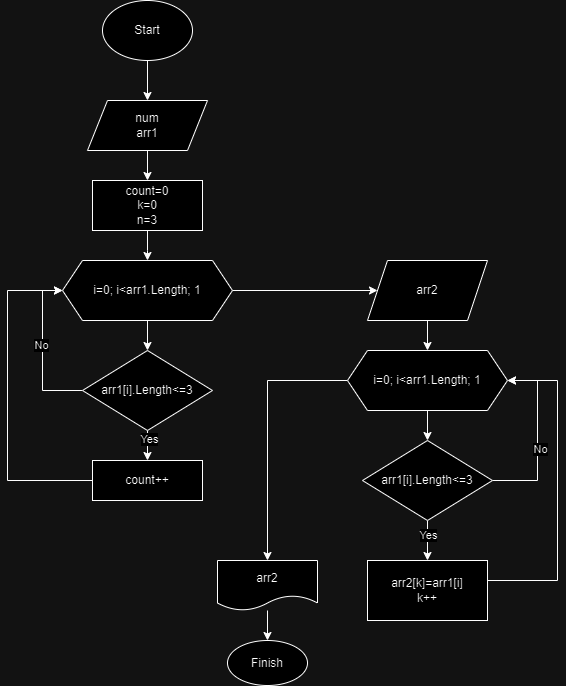

The diagram above was exported from draw.io. Its source (the exported page's mxGraphModel, read from the mxfile embedded in the PNG):
<mxGraphModel dx="1386" dy="767" grid="1" gridSize="10" guides="1" tooltips="1" connect="1" arrows="1" fold="1" page="1" pageScale="1" pageWidth="827" pageHeight="1169" math="0" shadow="0">
  <root>
    <mxCell id="0" />
    <mxCell id="1" parent="0" />
    <mxCell id="j64XxLuPdd26MK-CCdkx-3" style="edgeStyle=orthogonalEdgeStyle;rounded=0;orthogonalLoop=1;jettySize=auto;html=1;" parent="1" source="j64XxLuPdd26MK-CCdkx-1" target="j64XxLuPdd26MK-CCdkx-2" edge="1">
      <mxGeometry relative="1" as="geometry" />
    </mxCell>
    <mxCell id="j64XxLuPdd26MK-CCdkx-1" value="Start" style="ellipse;whiteSpace=wrap;html=1;" parent="1" vertex="1">
      <mxGeometry x="345" y="40" width="90" height="60" as="geometry" />
    </mxCell>
    <mxCell id="Xn5luxQY7wYCAEpVUkT5-2" value="" style="edgeStyle=orthogonalEdgeStyle;rounded=0;orthogonalLoop=1;jettySize=auto;html=1;entryX=0.5;entryY=0;entryDx=0;entryDy=0;" edge="1" parent="1" source="j64XxLuPdd26MK-CCdkx-2" target="Xn5luxQY7wYCAEpVUkT5-3">
      <mxGeometry relative="1" as="geometry">
        <mxPoint x="390" y="270" as="targetPoint" />
      </mxGeometry>
    </mxCell>
    <mxCell id="j64XxLuPdd26MK-CCdkx-2" value="num&lt;br&gt;arr1" style="shape=parallelogram;perimeter=parallelogramPerimeter;whiteSpace=wrap;html=1;fixedSize=1;" parent="1" vertex="1">
      <mxGeometry x="330" y="140" width="120" height="50" as="geometry" />
    </mxCell>
    <mxCell id="Xn5luxQY7wYCAEpVUkT5-5" value="" style="edgeStyle=orthogonalEdgeStyle;rounded=0;orthogonalLoop=1;jettySize=auto;html=1;" edge="1" parent="1" source="Xn5luxQY7wYCAEpVUkT5-3">
      <mxGeometry relative="1" as="geometry">
        <mxPoint x="390" y="300" as="targetPoint" />
      </mxGeometry>
    </mxCell>
    <mxCell id="Xn5luxQY7wYCAEpVUkT5-3" value="count=0&lt;br&gt;k=0&lt;br&gt;n=3" style="rounded=0;whiteSpace=wrap;html=1;" vertex="1" parent="1">
      <mxGeometry x="335" y="220" width="110" height="50" as="geometry" />
    </mxCell>
    <mxCell id="Xn5luxQY7wYCAEpVUkT5-8" value="" style="edgeStyle=orthogonalEdgeStyle;rounded=0;orthogonalLoop=1;jettySize=auto;html=1;" edge="1" parent="1" source="Xn5luxQY7wYCAEpVUkT5-6" target="Xn5luxQY7wYCAEpVUkT5-7">
      <mxGeometry relative="1" as="geometry" />
    </mxCell>
    <mxCell id="Xn5luxQY7wYCAEpVUkT5-17" value="" style="edgeStyle=orthogonalEdgeStyle;rounded=0;orthogonalLoop=1;jettySize=auto;html=1;entryX=0;entryY=0.5;entryDx=0;entryDy=0;" edge="1" parent="1" source="Xn5luxQY7wYCAEpVUkT5-6" target="Xn5luxQY7wYCAEpVUkT5-19">
      <mxGeometry relative="1" as="geometry">
        <mxPoint x="500" y="330" as="targetPoint" />
      </mxGeometry>
    </mxCell>
    <mxCell id="Xn5luxQY7wYCAEpVUkT5-6" value="i=0; i&amp;lt;arr1.Length; 1" style="shape=hexagon;perimeter=hexagonPerimeter2;whiteSpace=wrap;html=1;fixedSize=1;" vertex="1" parent="1">
      <mxGeometry x="305" y="300" width="170" height="60" as="geometry" />
    </mxCell>
    <mxCell id="Xn5luxQY7wYCAEpVUkT5-10" value="" style="edgeStyle=orthogonalEdgeStyle;rounded=0;orthogonalLoop=1;jettySize=auto;html=1;" edge="1" parent="1" source="Xn5luxQY7wYCAEpVUkT5-7" target="Xn5luxQY7wYCAEpVUkT5-9">
      <mxGeometry relative="1" as="geometry" />
    </mxCell>
    <mxCell id="Xn5luxQY7wYCAEpVUkT5-11" value="Yes" style="edgeLabel;html=1;align=center;verticalAlign=middle;resizable=0;points=[];" vertex="1" connectable="0" parent="Xn5luxQY7wYCAEpVUkT5-10">
      <mxGeometry x="-0.68" y="1" relative="1" as="geometry">
        <mxPoint as="offset" />
      </mxGeometry>
    </mxCell>
    <mxCell id="Xn5luxQY7wYCAEpVUkT5-12" style="edgeStyle=orthogonalEdgeStyle;rounded=0;orthogonalLoop=1;jettySize=auto;html=1;exitX=0;exitY=0.5;exitDx=0;exitDy=0;entryX=0;entryY=0.5;entryDx=0;entryDy=0;" edge="1" parent="1" source="Xn5luxQY7wYCAEpVUkT5-7" target="Xn5luxQY7wYCAEpVUkT5-6">
      <mxGeometry relative="1" as="geometry" />
    </mxCell>
    <mxCell id="Xn5luxQY7wYCAEpVUkT5-13" value="No" style="edgeLabel;html=1;align=center;verticalAlign=middle;resizable=0;points=[];" vertex="1" connectable="0" parent="Xn5luxQY7wYCAEpVUkT5-12">
      <mxGeometry x="0.075" y="2" relative="1" as="geometry">
        <mxPoint as="offset" />
      </mxGeometry>
    </mxCell>
    <mxCell id="Xn5luxQY7wYCAEpVUkT5-7" value="arr1[i].Length&amp;lt;=3" style="rhombus;whiteSpace=wrap;html=1;" vertex="1" parent="1">
      <mxGeometry x="325" y="390" width="130" height="80" as="geometry" />
    </mxCell>
    <mxCell id="Xn5luxQY7wYCAEpVUkT5-14" style="edgeStyle=orthogonalEdgeStyle;rounded=0;orthogonalLoop=1;jettySize=auto;html=1;exitX=0;exitY=0.5;exitDx=0;exitDy=0;entryX=0;entryY=0.5;entryDx=0;entryDy=0;" edge="1" parent="1" source="Xn5luxQY7wYCAEpVUkT5-9" target="Xn5luxQY7wYCAEpVUkT5-6">
      <mxGeometry relative="1" as="geometry">
        <Array as="points">
          <mxPoint x="250" y="520" />
          <mxPoint x="250" y="330" />
        </Array>
      </mxGeometry>
    </mxCell>
    <mxCell id="Xn5luxQY7wYCAEpVUkT5-9" value="count++" style="whiteSpace=wrap;html=1;" vertex="1" parent="1">
      <mxGeometry x="335" y="500" width="110" height="40" as="geometry" />
    </mxCell>
    <mxCell id="Xn5luxQY7wYCAEpVUkT5-15" style="edgeStyle=orthogonalEdgeStyle;rounded=0;orthogonalLoop=1;jettySize=auto;html=1;exitX=0.5;exitY=1;exitDx=0;exitDy=0;" edge="1" parent="1" source="Xn5luxQY7wYCAEpVUkT5-9" target="Xn5luxQY7wYCAEpVUkT5-9">
      <mxGeometry relative="1" as="geometry" />
    </mxCell>
    <mxCell id="Xn5luxQY7wYCAEpVUkT5-22" value="" style="edgeStyle=orthogonalEdgeStyle;rounded=0;orthogonalLoop=1;jettySize=auto;html=1;" edge="1" parent="1" source="Xn5luxQY7wYCAEpVUkT5-19" target="Xn5luxQY7wYCAEpVUkT5-21">
      <mxGeometry relative="1" as="geometry" />
    </mxCell>
    <mxCell id="Xn5luxQY7wYCAEpVUkT5-19" value="arr2" style="shape=parallelogram;perimeter=parallelogramPerimeter;whiteSpace=wrap;html=1;fixedSize=1;" vertex="1" parent="1">
      <mxGeometry x="610" y="300" width="120" height="60" as="geometry" />
    </mxCell>
    <mxCell id="Xn5luxQY7wYCAEpVUkT5-26" value="" style="edgeStyle=orthogonalEdgeStyle;rounded=0;orthogonalLoop=1;jettySize=auto;html=1;entryX=0.5;entryY=0;entryDx=0;entryDy=0;" edge="1" parent="1" source="Xn5luxQY7wYCAEpVUkT5-21" target="Xn5luxQY7wYCAEpVUkT5-27">
      <mxGeometry relative="1" as="geometry">
        <mxPoint x="550" y="480" as="targetPoint" />
      </mxGeometry>
    </mxCell>
    <mxCell id="Xn5luxQY7wYCAEpVUkT5-36" style="edgeStyle=orthogonalEdgeStyle;rounded=0;orthogonalLoop=1;jettySize=auto;html=1;exitX=0;exitY=0.5;exitDx=0;exitDy=0;entryX=0.5;entryY=0;entryDx=0;entryDy=0;" edge="1" parent="1" source="Xn5luxQY7wYCAEpVUkT5-21" target="Xn5luxQY7wYCAEpVUkT5-35">
      <mxGeometry relative="1" as="geometry" />
    </mxCell>
    <mxCell id="Xn5luxQY7wYCAEpVUkT5-21" value="i=0; i&amp;lt;arr1.Length; 1" style="shape=hexagon;perimeter=hexagonPerimeter2;whiteSpace=wrap;html=1;fixedSize=1;" vertex="1" parent="1">
      <mxGeometry x="590" y="390" width="160" height="60" as="geometry" />
    </mxCell>
    <mxCell id="Xn5luxQY7wYCAEpVUkT5-29" value="" style="edgeStyle=orthogonalEdgeStyle;rounded=0;orthogonalLoop=1;jettySize=auto;html=1;" edge="1" parent="1" source="Xn5luxQY7wYCAEpVUkT5-27" target="Xn5luxQY7wYCAEpVUkT5-28">
      <mxGeometry relative="1" as="geometry" />
    </mxCell>
    <mxCell id="Xn5luxQY7wYCAEpVUkT5-30" value="Yes" style="edgeLabel;html=1;align=center;verticalAlign=middle;resizable=0;points=[];" vertex="1" connectable="0" parent="Xn5luxQY7wYCAEpVUkT5-29">
      <mxGeometry x="-0.2889" relative="1" as="geometry">
        <mxPoint as="offset" />
      </mxGeometry>
    </mxCell>
    <mxCell id="Xn5luxQY7wYCAEpVUkT5-31" style="edgeStyle=orthogonalEdgeStyle;rounded=0;orthogonalLoop=1;jettySize=auto;html=1;entryX=1;entryY=0.5;entryDx=0;entryDy=0;" edge="1" parent="1" source="Xn5luxQY7wYCAEpVUkT5-27" target="Xn5luxQY7wYCAEpVUkT5-21">
      <mxGeometry relative="1" as="geometry">
        <Array as="points">
          <mxPoint x="780" y="520" />
          <mxPoint x="780" y="420" />
        </Array>
      </mxGeometry>
    </mxCell>
    <mxCell id="Xn5luxQY7wYCAEpVUkT5-32" value="No" style="edgeLabel;html=1;align=center;verticalAlign=middle;resizable=0;points=[];" vertex="1" connectable="0" parent="Xn5luxQY7wYCAEpVUkT5-31">
      <mxGeometry x="-0.1226" y="-2" relative="1" as="geometry">
        <mxPoint as="offset" />
      </mxGeometry>
    </mxCell>
    <mxCell id="Xn5luxQY7wYCAEpVUkT5-28" value="arr2[k]=arr1[i]&lt;br&gt;k++" style="whiteSpace=wrap;html=1;" vertex="1" parent="1">
      <mxGeometry x="610" y="600" width="120" height="60" as="geometry" />
    </mxCell>
    <mxCell id="Xn5luxQY7wYCAEpVUkT5-34" value="" style="edgeStyle=orthogonalEdgeStyle;rounded=0;orthogonalLoop=1;jettySize=auto;html=1;entryX=1;entryY=0.5;entryDx=0;entryDy=0;" edge="1" parent="1" source="Xn5luxQY7wYCAEpVUkT5-28" target="Xn5luxQY7wYCAEpVUkT5-21">
      <mxGeometry relative="1" as="geometry">
        <mxPoint x="610" y="630" as="sourcePoint" />
        <mxPoint x="750" y="420" as="targetPoint" />
        <Array as="points">
          <mxPoint x="800" y="620" />
          <mxPoint x="800" y="420" />
        </Array>
      </mxGeometry>
    </mxCell>
    <mxCell id="Xn5luxQY7wYCAEpVUkT5-27" value="arr1[i].Length&amp;lt;=3" style="rhombus;whiteSpace=wrap;html=1;" vertex="1" parent="1">
      <mxGeometry x="605" y="480" width="130" height="80" as="geometry" />
    </mxCell>
    <mxCell id="Xn5luxQY7wYCAEpVUkT5-38" value="" style="edgeStyle=orthogonalEdgeStyle;rounded=0;orthogonalLoop=1;jettySize=auto;html=1;" edge="1" parent="1" source="Xn5luxQY7wYCAEpVUkT5-35" target="Xn5luxQY7wYCAEpVUkT5-37">
      <mxGeometry relative="1" as="geometry" />
    </mxCell>
    <mxCell id="Xn5luxQY7wYCAEpVUkT5-35" value="arr2" style="shape=document;whiteSpace=wrap;html=1;boundedLbl=1;" vertex="1" parent="1">
      <mxGeometry x="460" y="600" width="100" height="50" as="geometry" />
    </mxCell>
    <mxCell id="Xn5luxQY7wYCAEpVUkT5-37" value="Finish" style="ellipse;whiteSpace=wrap;html=1;" vertex="1" parent="1">
      <mxGeometry x="470" y="680" width="80" height="45" as="geometry" />
    </mxCell>
  </root>
</mxGraphModel>